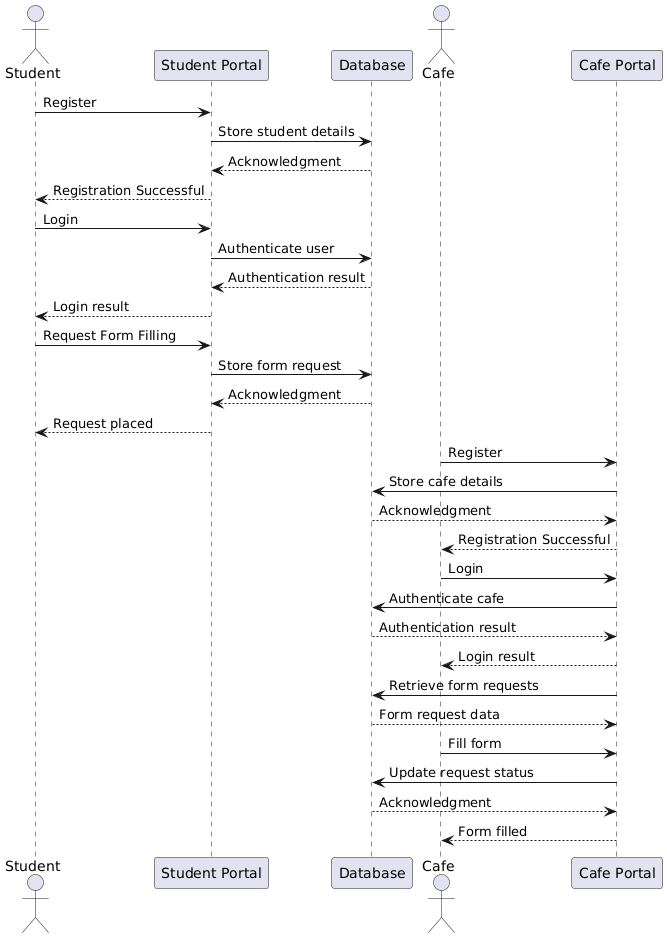

The diagram above was rendered by PlantUML. Its source (embedded in the PNG):
@startuml
actor Student
participant "Student Portal" as SP
participant "Database" as DB
actor Cafe
participant "Cafe Portal" as CP

Student -> SP : Register
SP -> DB : Store student details
DB --> SP : Acknowledgment
SP --> Student : Registration Successful

Student -> SP : Login
SP -> DB : Authenticate user
DB --> SP : Authentication result
SP --> Student : Login result

Student -> SP : Request Form Filling
SP -> DB : Store form request
DB --> SP : Acknowledgment
SP --> Student : Request placed

Cafe -> CP : Register
CP -> DB : Store cafe details
DB --> CP : Acknowledgment
CP --> Cafe : Registration Successful

Cafe -> CP : Login
CP -> DB : Authenticate cafe
DB --> CP : Authentication result
CP --> Cafe : Login result

CP -> DB : Retrieve form requests
DB --> CP : Form request data
Cafe -> CP : Fill form
CP -> DB : Update request status
DB --> CP : Acknowledgment
CP --> Cafe : Form filled
@enduml